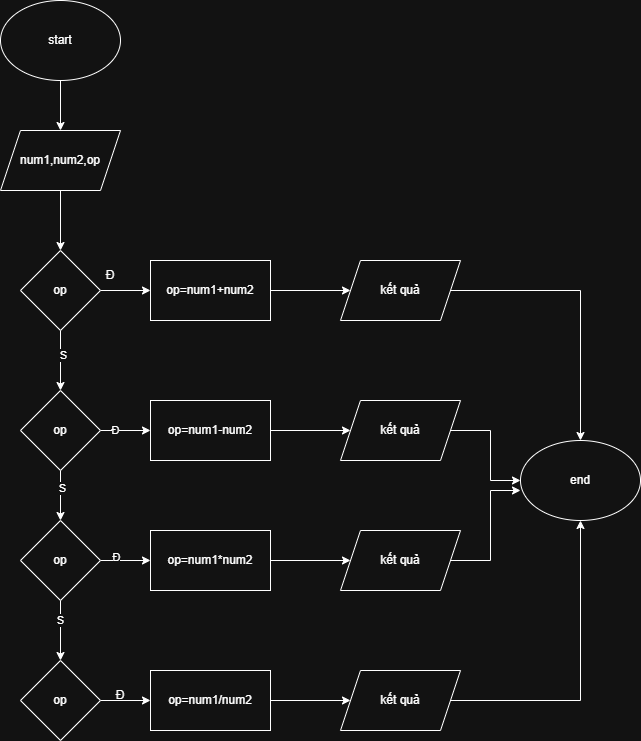

The diagram above was exported from draw.io. Its source (the exported page's mxGraphModel, read from the mxfile embedded in the PNG):
<mxGraphModel dx="1042" dy="658" grid="1" gridSize="10" guides="1" tooltips="1" connect="1" arrows="1" fold="1" page="1" pageScale="1" pageWidth="850" pageHeight="1100" math="0" shadow="0">
  <root>
    <mxCell id="0" />
    <mxCell id="1" parent="0" />
    <mxCell id="H2z9g5lWKGTQrZa6tWGO-17" style="edgeStyle=orthogonalEdgeStyle;rounded=0;orthogonalLoop=1;jettySize=auto;html=1;exitX=0.5;exitY=1;exitDx=0;exitDy=0;entryX=0.5;entryY=0;entryDx=0;entryDy=0;" edge="1" parent="1" source="H2z9g5lWKGTQrZa6tWGO-1" target="H2z9g5lWKGTQrZa6tWGO-2">
      <mxGeometry relative="1" as="geometry" />
    </mxCell>
    <mxCell id="H2z9g5lWKGTQrZa6tWGO-1" value="start" style="ellipse;whiteSpace=wrap;html=1;" vertex="1" parent="1">
      <mxGeometry x="370" y="50" width="120" height="80" as="geometry" />
    </mxCell>
    <mxCell id="H2z9g5lWKGTQrZa6tWGO-18" style="edgeStyle=orthogonalEdgeStyle;rounded=0;orthogonalLoop=1;jettySize=auto;html=1;exitX=0.5;exitY=1;exitDx=0;exitDy=0;entryX=0.5;entryY=0;entryDx=0;entryDy=0;" edge="1" parent="1" source="H2z9g5lWKGTQrZa6tWGO-2" target="H2z9g5lWKGTQrZa6tWGO-4">
      <mxGeometry relative="1" as="geometry" />
    </mxCell>
    <mxCell id="H2z9g5lWKGTQrZa6tWGO-2" value="num1,num2,op" style="shape=parallelogram;perimeter=parallelogramPerimeter;whiteSpace=wrap;html=1;fixedSize=1;" vertex="1" parent="1">
      <mxGeometry x="370" y="180" width="120" height="60" as="geometry" />
    </mxCell>
    <mxCell id="H2z9g5lWKGTQrZa6tWGO-19" style="edgeStyle=orthogonalEdgeStyle;rounded=0;orthogonalLoop=1;jettySize=auto;html=1;exitX=0.5;exitY=1;exitDx=0;exitDy=0;entryX=0.5;entryY=0;entryDx=0;entryDy=0;" edge="1" parent="1" source="H2z9g5lWKGTQrZa6tWGO-4" target="H2z9g5lWKGTQrZa6tWGO-7">
      <mxGeometry relative="1" as="geometry" />
    </mxCell>
    <mxCell id="H2z9g5lWKGTQrZa6tWGO-39" value="S" style="edgeLabel;html=1;align=center;verticalAlign=middle;resizable=0;points=[];" vertex="1" connectable="0" parent="H2z9g5lWKGTQrZa6tWGO-19">
      <mxGeometry x="-0.1867" y="2" relative="1" as="geometry">
        <mxPoint as="offset" />
      </mxGeometry>
    </mxCell>
    <mxCell id="H2z9g5lWKGTQrZa6tWGO-22" style="edgeStyle=orthogonalEdgeStyle;rounded=0;orthogonalLoop=1;jettySize=auto;html=1;exitX=1;exitY=0.5;exitDx=0;exitDy=0;entryX=0;entryY=0.5;entryDx=0;entryDy=0;" edge="1" parent="1" source="H2z9g5lWKGTQrZa6tWGO-4" target="H2z9g5lWKGTQrZa6tWGO-5">
      <mxGeometry relative="1" as="geometry" />
    </mxCell>
    <mxCell id="H2z9g5lWKGTQrZa6tWGO-4" value="op" style="rhombus;whiteSpace=wrap;html=1;" vertex="1" parent="1">
      <mxGeometry x="390" y="300" width="80" height="80" as="geometry" />
    </mxCell>
    <mxCell id="H2z9g5lWKGTQrZa6tWGO-26" style="edgeStyle=orthogonalEdgeStyle;rounded=0;orthogonalLoop=1;jettySize=auto;html=1;exitX=1;exitY=0.5;exitDx=0;exitDy=0;" edge="1" parent="1" source="H2z9g5lWKGTQrZa6tWGO-5" target="H2z9g5lWKGTQrZa6tWGO-6">
      <mxGeometry relative="1" as="geometry" />
    </mxCell>
    <mxCell id="H2z9g5lWKGTQrZa6tWGO-5" value="op=num1+num2" style="rounded=0;whiteSpace=wrap;html=1;" vertex="1" parent="1">
      <mxGeometry x="520" y="310" width="120" height="60" as="geometry" />
    </mxCell>
    <mxCell id="H2z9g5lWKGTQrZa6tWGO-34" style="edgeStyle=orthogonalEdgeStyle;rounded=0;orthogonalLoop=1;jettySize=auto;html=1;exitX=1;exitY=0.5;exitDx=0;exitDy=0;entryX=0.5;entryY=0;entryDx=0;entryDy=0;" edge="1" parent="1" source="H2z9g5lWKGTQrZa6tWGO-6" target="H2z9g5lWKGTQrZa6tWGO-30">
      <mxGeometry relative="1" as="geometry" />
    </mxCell>
    <mxCell id="H2z9g5lWKGTQrZa6tWGO-6" value="kết quả" style="shape=parallelogram;perimeter=parallelogramPerimeter;whiteSpace=wrap;html=1;fixedSize=1;" vertex="1" parent="1">
      <mxGeometry x="710" y="310" width="120" height="60" as="geometry" />
    </mxCell>
    <mxCell id="H2z9g5lWKGTQrZa6tWGO-20" style="edgeStyle=orthogonalEdgeStyle;rounded=0;orthogonalLoop=1;jettySize=auto;html=1;exitX=0.5;exitY=1;exitDx=0;exitDy=0;" edge="1" parent="1" source="H2z9g5lWKGTQrZa6tWGO-7">
      <mxGeometry relative="1" as="geometry">
        <mxPoint x="430" y="570" as="targetPoint" />
      </mxGeometry>
    </mxCell>
    <mxCell id="H2z9g5lWKGTQrZa6tWGO-38" value="S" style="edgeLabel;html=1;align=center;verticalAlign=middle;resizable=0;points=[];" vertex="1" connectable="0" parent="H2z9g5lWKGTQrZa6tWGO-20">
      <mxGeometry x="-0.304" y="1" relative="1" as="geometry">
        <mxPoint as="offset" />
      </mxGeometry>
    </mxCell>
    <mxCell id="H2z9g5lWKGTQrZa6tWGO-23" style="edgeStyle=orthogonalEdgeStyle;rounded=0;orthogonalLoop=1;jettySize=auto;html=1;exitX=1;exitY=0.5;exitDx=0;exitDy=0;entryX=0;entryY=0.5;entryDx=0;entryDy=0;" edge="1" parent="1" source="H2z9g5lWKGTQrZa6tWGO-7" target="H2z9g5lWKGTQrZa6tWGO-8">
      <mxGeometry relative="1" as="geometry" />
    </mxCell>
    <mxCell id="H2z9g5lWKGTQrZa6tWGO-37" value="Đ" style="edgeLabel;html=1;align=center;verticalAlign=middle;resizable=0;points=[];" vertex="1" connectable="0" parent="H2z9g5lWKGTQrZa6tWGO-23">
      <mxGeometry x="-0.424" y="1" relative="1" as="geometry">
        <mxPoint as="offset" />
      </mxGeometry>
    </mxCell>
    <mxCell id="H2z9g5lWKGTQrZa6tWGO-7" value="op" style="rhombus;whiteSpace=wrap;html=1;" vertex="1" parent="1">
      <mxGeometry x="390" y="440" width="80" height="80" as="geometry" />
    </mxCell>
    <mxCell id="H2z9g5lWKGTQrZa6tWGO-27" style="edgeStyle=orthogonalEdgeStyle;rounded=0;orthogonalLoop=1;jettySize=auto;html=1;exitX=1;exitY=0.5;exitDx=0;exitDy=0;" edge="1" parent="1" source="H2z9g5lWKGTQrZa6tWGO-8" target="H2z9g5lWKGTQrZa6tWGO-9">
      <mxGeometry relative="1" as="geometry" />
    </mxCell>
    <mxCell id="H2z9g5lWKGTQrZa6tWGO-8" value="op=num1-num2" style="rounded=0;whiteSpace=wrap;html=1;" vertex="1" parent="1">
      <mxGeometry x="520" y="450" width="120" height="60" as="geometry" />
    </mxCell>
    <mxCell id="H2z9g5lWKGTQrZa6tWGO-31" style="edgeStyle=orthogonalEdgeStyle;rounded=0;orthogonalLoop=1;jettySize=auto;html=1;exitX=1;exitY=0.5;exitDx=0;exitDy=0;" edge="1" parent="1" source="H2z9g5lWKGTQrZa6tWGO-9" target="H2z9g5lWKGTQrZa6tWGO-30">
      <mxGeometry relative="1" as="geometry" />
    </mxCell>
    <mxCell id="H2z9g5lWKGTQrZa6tWGO-9" value="kết quả" style="shape=parallelogram;perimeter=parallelogramPerimeter;whiteSpace=wrap;html=1;fixedSize=1;" vertex="1" parent="1">
      <mxGeometry x="710" y="450" width="120" height="60" as="geometry" />
    </mxCell>
    <mxCell id="H2z9g5lWKGTQrZa6tWGO-16" value="" style="group" vertex="1" connectable="0" parent="1">
      <mxGeometry x="390" y="570" width="440" height="220" as="geometry" />
    </mxCell>
    <mxCell id="H2z9g5lWKGTQrZa6tWGO-21" style="edgeStyle=orthogonalEdgeStyle;rounded=0;orthogonalLoop=1;jettySize=auto;html=1;exitX=0.5;exitY=1;exitDx=0;exitDy=0;" edge="1" parent="H2z9g5lWKGTQrZa6tWGO-16" source="H2z9g5lWKGTQrZa6tWGO-10">
      <mxGeometry relative="1" as="geometry">
        <mxPoint x="40" y="140" as="targetPoint" />
      </mxGeometry>
    </mxCell>
    <mxCell id="H2z9g5lWKGTQrZa6tWGO-41" value="S" style="edgeLabel;html=1;align=center;verticalAlign=middle;resizable=0;points=[];" vertex="1" connectable="0" parent="H2z9g5lWKGTQrZa6tWGO-21">
      <mxGeometry x="-0.3533" y="-1" relative="1" as="geometry">
        <mxPoint as="offset" />
      </mxGeometry>
    </mxCell>
    <mxCell id="H2z9g5lWKGTQrZa6tWGO-24" style="edgeStyle=orthogonalEdgeStyle;rounded=0;orthogonalLoop=1;jettySize=auto;html=1;exitX=1;exitY=0.5;exitDx=0;exitDy=0;entryX=0;entryY=0.5;entryDx=0;entryDy=0;" edge="1" parent="H2z9g5lWKGTQrZa6tWGO-16" source="H2z9g5lWKGTQrZa6tWGO-10" target="H2z9g5lWKGTQrZa6tWGO-11">
      <mxGeometry relative="1" as="geometry" />
    </mxCell>
    <mxCell id="H2z9g5lWKGTQrZa6tWGO-40" value="Đ" style="edgeLabel;html=1;align=center;verticalAlign=middle;resizable=0;points=[];" vertex="1" connectable="0" parent="H2z9g5lWKGTQrZa6tWGO-24">
      <mxGeometry x="-0.384" y="4" relative="1" as="geometry">
        <mxPoint as="offset" />
      </mxGeometry>
    </mxCell>
    <mxCell id="H2z9g5lWKGTQrZa6tWGO-10" value="op" style="rhombus;whiteSpace=wrap;html=1;" vertex="1" parent="H2z9g5lWKGTQrZa6tWGO-16">
      <mxGeometry width="80" height="80" as="geometry" />
    </mxCell>
    <mxCell id="H2z9g5lWKGTQrZa6tWGO-28" style="edgeStyle=orthogonalEdgeStyle;rounded=0;orthogonalLoop=1;jettySize=auto;html=1;exitX=1;exitY=0.5;exitDx=0;exitDy=0;" edge="1" parent="H2z9g5lWKGTQrZa6tWGO-16" source="H2z9g5lWKGTQrZa6tWGO-11">
      <mxGeometry relative="1" as="geometry">
        <mxPoint x="330" y="40" as="targetPoint" />
      </mxGeometry>
    </mxCell>
    <mxCell id="H2z9g5lWKGTQrZa6tWGO-11" value="op=num1*num2" style="rounded=0;whiteSpace=wrap;html=1;" vertex="1" parent="H2z9g5lWKGTQrZa6tWGO-16">
      <mxGeometry x="130" y="10" width="120" height="60" as="geometry" />
    </mxCell>
    <mxCell id="H2z9g5lWKGTQrZa6tWGO-12" value="kết quả" style="shape=parallelogram;perimeter=parallelogramPerimeter;whiteSpace=wrap;html=1;fixedSize=1;" vertex="1" parent="H2z9g5lWKGTQrZa6tWGO-16">
      <mxGeometry x="320" y="10" width="120" height="60" as="geometry" />
    </mxCell>
    <mxCell id="H2z9g5lWKGTQrZa6tWGO-25" style="edgeStyle=orthogonalEdgeStyle;rounded=0;orthogonalLoop=1;jettySize=auto;html=1;exitX=1;exitY=0.5;exitDx=0;exitDy=0;entryX=0;entryY=0.5;entryDx=0;entryDy=0;" edge="1" parent="H2z9g5lWKGTQrZa6tWGO-16" source="H2z9g5lWKGTQrZa6tWGO-13" target="H2z9g5lWKGTQrZa6tWGO-14">
      <mxGeometry relative="1" as="geometry" />
    </mxCell>
    <mxCell id="H2z9g5lWKGTQrZa6tWGO-13" value="op" style="rhombus;whiteSpace=wrap;html=1;" vertex="1" parent="H2z9g5lWKGTQrZa6tWGO-16">
      <mxGeometry y="140" width="80" height="80" as="geometry" />
    </mxCell>
    <mxCell id="H2z9g5lWKGTQrZa6tWGO-29" style="edgeStyle=orthogonalEdgeStyle;rounded=0;orthogonalLoop=1;jettySize=auto;html=1;exitX=1;exitY=0.5;exitDx=0;exitDy=0;" edge="1" parent="H2z9g5lWKGTQrZa6tWGO-16" source="H2z9g5lWKGTQrZa6tWGO-14">
      <mxGeometry relative="1" as="geometry">
        <mxPoint x="330" y="180" as="targetPoint" />
      </mxGeometry>
    </mxCell>
    <mxCell id="H2z9g5lWKGTQrZa6tWGO-14" value="op=num1/num2" style="rounded=0;whiteSpace=wrap;html=1;" vertex="1" parent="H2z9g5lWKGTQrZa6tWGO-16">
      <mxGeometry x="130" y="150" width="120" height="60" as="geometry" />
    </mxCell>
    <mxCell id="H2z9g5lWKGTQrZa6tWGO-15" value="kết quả" style="shape=parallelogram;perimeter=parallelogramPerimeter;whiteSpace=wrap;html=1;fixedSize=1;" vertex="1" parent="H2z9g5lWKGTQrZa6tWGO-16">
      <mxGeometry x="320" y="150" width="120" height="60" as="geometry" />
    </mxCell>
    <mxCell id="H2z9g5lWKGTQrZa6tWGO-30" value="end" style="ellipse;whiteSpace=wrap;html=1;" vertex="1" parent="1">
      <mxGeometry x="890" y="490" width="120" height="80" as="geometry" />
    </mxCell>
    <mxCell id="H2z9g5lWKGTQrZa6tWGO-32" style="edgeStyle=orthogonalEdgeStyle;rounded=0;orthogonalLoop=1;jettySize=auto;html=1;exitX=1;exitY=0.5;exitDx=0;exitDy=0;entryX=0;entryY=0.625;entryDx=0;entryDy=0;entryPerimeter=0;" edge="1" parent="1" source="H2z9g5lWKGTQrZa6tWGO-12" target="H2z9g5lWKGTQrZa6tWGO-30">
      <mxGeometry relative="1" as="geometry" />
    </mxCell>
    <mxCell id="H2z9g5lWKGTQrZa6tWGO-33" style="edgeStyle=orthogonalEdgeStyle;rounded=0;orthogonalLoop=1;jettySize=auto;html=1;exitX=1;exitY=0.5;exitDx=0;exitDy=0;entryX=0.5;entryY=1;entryDx=0;entryDy=0;" edge="1" parent="1" source="H2z9g5lWKGTQrZa6tWGO-15" target="H2z9g5lWKGTQrZa6tWGO-30">
      <mxGeometry relative="1" as="geometry" />
    </mxCell>
    <mxCell id="H2z9g5lWKGTQrZa6tWGO-35" value="Đ" style="text;html=1;whiteSpace=wrap;strokeColor=none;fillColor=none;align=center;verticalAlign=middle;rounded=0;" vertex="1" parent="1">
      <mxGeometry x="450" y="310" width="60" height="30" as="geometry" />
    </mxCell>
    <mxCell id="H2z9g5lWKGTQrZa6tWGO-43" value="Đ" style="text;html=1;whiteSpace=wrap;strokeColor=none;fillColor=none;align=center;verticalAlign=middle;rounded=0;" vertex="1" parent="1">
      <mxGeometry x="460" y="730" width="60" height="30" as="geometry" />
    </mxCell>
  </root>
</mxGraphModel>